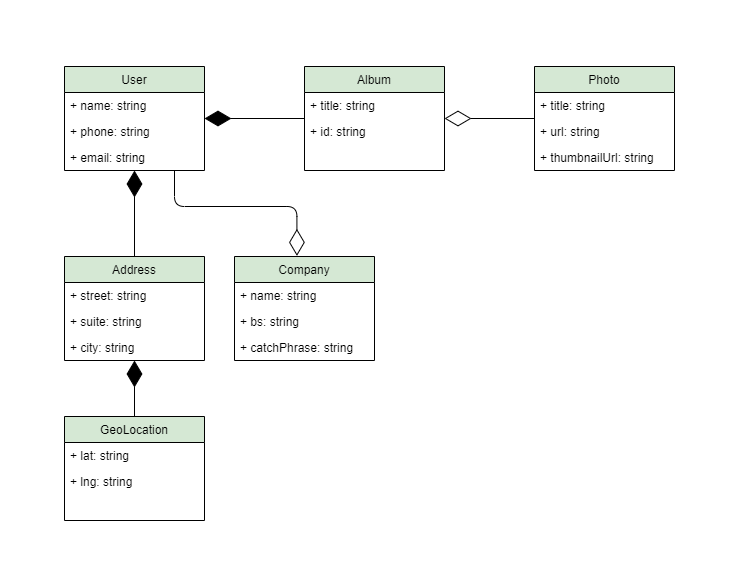

The diagram above was exported from draw.io. Its source (the exported page's mxGraphModel, read from the mxfile embedded in the PNG):
<mxGraphModel dx="1038" dy="521" grid="1" gridSize="10" guides="1" tooltips="1" connect="1" arrows="1" fold="1" page="1" pageScale="1" pageWidth="850" pageHeight="1100" math="0" shadow="0">
  <root>
    <mxCell id="0" />
    <mxCell id="1" parent="0" />
    <mxCell id="LHSDtYHHnKe7sh9Kn1wd-1" value="Album" style="swimlane;fontStyle=0;childLayout=stackLayout;horizontal=1;startSize=26;fillColor=#D5E8D4;horizontalStack=0;resizeParent=1;resizeParentMax=0;resizeLast=0;collapsible=1;marginBottom=0;" vertex="1" parent="1">
      <mxGeometry x="320" y="80" width="140" height="104" as="geometry" />
    </mxCell>
    <mxCell id="LHSDtYHHnKe7sh9Kn1wd-2" value="+ title: string" style="text;strokeColor=none;fillColor=none;align=left;verticalAlign=top;spacingLeft=4;spacingRight=4;overflow=hidden;rotatable=0;points=[[0,0.5],[1,0.5]];portConstraint=eastwest;" vertex="1" parent="LHSDtYHHnKe7sh9Kn1wd-1">
      <mxGeometry y="26" width="140" height="26" as="geometry" />
    </mxCell>
    <mxCell id="LHSDtYHHnKe7sh9Kn1wd-3" value="+ id: string" style="text;strokeColor=none;fillColor=none;align=left;verticalAlign=top;spacingLeft=4;spacingRight=4;overflow=hidden;rotatable=0;points=[[0,0.5],[1,0.5]];portConstraint=eastwest;" vertex="1" parent="LHSDtYHHnKe7sh9Kn1wd-1">
      <mxGeometry y="52" width="140" height="26" as="geometry" />
    </mxCell>
    <mxCell id="LHSDtYHHnKe7sh9Kn1wd-4" value=" " style="text;strokeColor=none;fillColor=none;align=left;verticalAlign=top;spacingLeft=4;spacingRight=4;overflow=hidden;rotatable=0;points=[[0,0.5],[1,0.5]];portConstraint=eastwest;" vertex="1" parent="LHSDtYHHnKe7sh9Kn1wd-1">
      <mxGeometry y="78" width="140" height="26" as="geometry" />
    </mxCell>
    <mxCell id="LHSDtYHHnKe7sh9Kn1wd-5" value="Photo" style="swimlane;fontStyle=0;childLayout=stackLayout;horizontal=1;startSize=26;fillColor=#D5E8D4;horizontalStack=0;resizeParent=1;resizeParentMax=0;resizeLast=0;collapsible=1;marginBottom=0;" vertex="1" parent="1">
      <mxGeometry x="550" y="80" width="140" height="104" as="geometry" />
    </mxCell>
    <mxCell id="LHSDtYHHnKe7sh9Kn1wd-6" value="+ title: string" style="text;strokeColor=none;fillColor=none;align=left;verticalAlign=top;spacingLeft=4;spacingRight=4;overflow=hidden;rotatable=0;points=[[0,0.5],[1,0.5]];portConstraint=eastwest;" vertex="1" parent="LHSDtYHHnKe7sh9Kn1wd-5">
      <mxGeometry y="26" width="140" height="26" as="geometry" />
    </mxCell>
    <mxCell id="LHSDtYHHnKe7sh9Kn1wd-7" value="+ url: string" style="text;strokeColor=none;fillColor=none;align=left;verticalAlign=top;spacingLeft=4;spacingRight=4;overflow=hidden;rotatable=0;points=[[0,0.5],[1,0.5]];portConstraint=eastwest;" vertex="1" parent="LHSDtYHHnKe7sh9Kn1wd-5">
      <mxGeometry y="52" width="140" height="26" as="geometry" />
    </mxCell>
    <mxCell id="LHSDtYHHnKe7sh9Kn1wd-8" value="+ thumbnailUrl: string" style="text;strokeColor=none;fillColor=none;align=left;verticalAlign=top;spacingLeft=4;spacingRight=4;overflow=hidden;rotatable=0;points=[[0,0.5],[1,0.5]];portConstraint=eastwest;" vertex="1" parent="LHSDtYHHnKe7sh9Kn1wd-5">
      <mxGeometry y="78" width="140" height="26" as="geometry" />
    </mxCell>
    <mxCell id="LHSDtYHHnKe7sh9Kn1wd-9" value="User" style="swimlane;fontStyle=0;childLayout=stackLayout;horizontal=1;startSize=26;fillColor=#D5E8D4;horizontalStack=0;resizeParent=1;resizeParentMax=0;resizeLast=0;collapsible=1;marginBottom=0;" vertex="1" parent="1">
      <mxGeometry x="80" y="80" width="140" height="104" as="geometry" />
    </mxCell>
    <mxCell id="LHSDtYHHnKe7sh9Kn1wd-10" value="+ name: string" style="text;strokeColor=none;fillColor=none;align=left;verticalAlign=top;spacingLeft=4;spacingRight=4;overflow=hidden;rotatable=0;points=[[0,0.5],[1,0.5]];portConstraint=eastwest;" vertex="1" parent="LHSDtYHHnKe7sh9Kn1wd-9">
      <mxGeometry y="26" width="140" height="26" as="geometry" />
    </mxCell>
    <mxCell id="LHSDtYHHnKe7sh9Kn1wd-11" value="+ phone: string" style="text;strokeColor=none;fillColor=none;align=left;verticalAlign=top;spacingLeft=4;spacingRight=4;overflow=hidden;rotatable=0;points=[[0,0.5],[1,0.5]];portConstraint=eastwest;" vertex="1" parent="LHSDtYHHnKe7sh9Kn1wd-9">
      <mxGeometry y="52" width="140" height="26" as="geometry" />
    </mxCell>
    <mxCell id="LHSDtYHHnKe7sh9Kn1wd-12" value="+ email: string" style="text;strokeColor=none;fillColor=none;align=left;verticalAlign=top;spacingLeft=4;spacingRight=4;overflow=hidden;rotatable=0;points=[[0,0.5],[1,0.5]];portConstraint=eastwest;" vertex="1" parent="LHSDtYHHnKe7sh9Kn1wd-9">
      <mxGeometry y="78" width="140" height="26" as="geometry" />
    </mxCell>
    <mxCell id="LHSDtYHHnKe7sh9Kn1wd-13" value="Address" style="swimlane;fontStyle=0;childLayout=stackLayout;horizontal=1;startSize=26;fillColor=#D5E8D4;horizontalStack=0;resizeParent=1;resizeParentMax=0;resizeLast=0;collapsible=1;marginBottom=0;" vertex="1" parent="1">
      <mxGeometry x="80" y="270" width="140" height="104" as="geometry" />
    </mxCell>
    <mxCell id="LHSDtYHHnKe7sh9Kn1wd-14" value="+ street: string" style="text;strokeColor=none;fillColor=none;align=left;verticalAlign=top;spacingLeft=4;spacingRight=4;overflow=hidden;rotatable=0;points=[[0,0.5],[1,0.5]];portConstraint=eastwest;" vertex="1" parent="LHSDtYHHnKe7sh9Kn1wd-13">
      <mxGeometry y="26" width="140" height="26" as="geometry" />
    </mxCell>
    <mxCell id="LHSDtYHHnKe7sh9Kn1wd-15" value="+ suite: string" style="text;strokeColor=none;fillColor=none;align=left;verticalAlign=top;spacingLeft=4;spacingRight=4;overflow=hidden;rotatable=0;points=[[0,0.5],[1,0.5]];portConstraint=eastwest;" vertex="1" parent="LHSDtYHHnKe7sh9Kn1wd-13">
      <mxGeometry y="52" width="140" height="26" as="geometry" />
    </mxCell>
    <mxCell id="LHSDtYHHnKe7sh9Kn1wd-16" value="+ city: string" style="text;strokeColor=none;fillColor=none;align=left;verticalAlign=top;spacingLeft=4;spacingRight=4;overflow=hidden;rotatable=0;points=[[0,0.5],[1,0.5]];portConstraint=eastwest;" vertex="1" parent="LHSDtYHHnKe7sh9Kn1wd-13">
      <mxGeometry y="78" width="140" height="26" as="geometry" />
    </mxCell>
    <mxCell id="LHSDtYHHnKe7sh9Kn1wd-17" value="Company" style="swimlane;fontStyle=0;childLayout=stackLayout;horizontal=1;startSize=26;fillColor=#D5E8D4;horizontalStack=0;resizeParent=1;resizeParentMax=0;resizeLast=0;collapsible=1;marginBottom=0;" vertex="1" parent="1">
      <mxGeometry x="250" y="270" width="140" height="104" as="geometry" />
    </mxCell>
    <mxCell id="LHSDtYHHnKe7sh9Kn1wd-18" value="+ name: string" style="text;strokeColor=none;fillColor=none;align=left;verticalAlign=top;spacingLeft=4;spacingRight=4;overflow=hidden;rotatable=0;points=[[0,0.5],[1,0.5]];portConstraint=eastwest;" vertex="1" parent="LHSDtYHHnKe7sh9Kn1wd-17">
      <mxGeometry y="26" width="140" height="26" as="geometry" />
    </mxCell>
    <mxCell id="LHSDtYHHnKe7sh9Kn1wd-19" value="+ bs: string" style="text;strokeColor=none;fillColor=none;align=left;verticalAlign=top;spacingLeft=4;spacingRight=4;overflow=hidden;rotatable=0;points=[[0,0.5],[1,0.5]];portConstraint=eastwest;" vertex="1" parent="LHSDtYHHnKe7sh9Kn1wd-17">
      <mxGeometry y="52" width="140" height="26" as="geometry" />
    </mxCell>
    <mxCell id="LHSDtYHHnKe7sh9Kn1wd-20" value="+ catchPhrase: string" style="text;strokeColor=none;fillColor=none;align=left;verticalAlign=top;spacingLeft=4;spacingRight=4;overflow=hidden;rotatable=0;points=[[0,0.5],[1,0.5]];portConstraint=eastwest;" vertex="1" parent="LHSDtYHHnKe7sh9Kn1wd-17">
      <mxGeometry y="78" width="140" height="26" as="geometry" />
    </mxCell>
    <mxCell id="LHSDtYHHnKe7sh9Kn1wd-21" value="GeoLocation" style="swimlane;fontStyle=0;childLayout=stackLayout;horizontal=1;startSize=26;fillColor=#D5E8D4;horizontalStack=0;resizeParent=1;resizeParentMax=0;resizeLast=0;collapsible=1;marginBottom=0;" vertex="1" parent="1">
      <mxGeometry x="80" y="430" width="140" height="104" as="geometry" />
    </mxCell>
    <mxCell id="LHSDtYHHnKe7sh9Kn1wd-22" value="+ lat: string" style="text;strokeColor=none;fillColor=none;align=left;verticalAlign=top;spacingLeft=4;spacingRight=4;overflow=hidden;rotatable=0;points=[[0,0.5],[1,0.5]];portConstraint=eastwest;" vertex="1" parent="LHSDtYHHnKe7sh9Kn1wd-21">
      <mxGeometry y="26" width="140" height="26" as="geometry" />
    </mxCell>
    <mxCell id="LHSDtYHHnKe7sh9Kn1wd-23" value="+ lng: string" style="text;strokeColor=none;fillColor=none;align=left;verticalAlign=top;spacingLeft=4;spacingRight=4;overflow=hidden;rotatable=0;points=[[0,0.5],[1,0.5]];portConstraint=eastwest;" vertex="1" parent="LHSDtYHHnKe7sh9Kn1wd-21">
      <mxGeometry y="52" width="140" height="26" as="geometry" />
    </mxCell>
    <mxCell id="LHSDtYHHnKe7sh9Kn1wd-24" value=" " style="text;strokeColor=none;fillColor=none;align=left;verticalAlign=top;spacingLeft=4;spacingRight=4;overflow=hidden;rotatable=0;points=[[0,0.5],[1,0.5]];portConstraint=eastwest;" vertex="1" parent="LHSDtYHHnKe7sh9Kn1wd-21">
      <mxGeometry y="78" width="140" height="26" as="geometry" />
    </mxCell>
    <mxCell id="LHSDtYHHnKe7sh9Kn1wd-27" value="" style="endArrow=diamondThin;endFill=1;endSize=24;html=1;exitX=0.5;exitY=0;exitDx=0;exitDy=0;" edge="1" parent="1" source="LHSDtYHHnKe7sh9Kn1wd-13" target="LHSDtYHHnKe7sh9Kn1wd-9">
      <mxGeometry width="160" relative="1" as="geometry">
        <mxPoint x="120" y="230" as="sourcePoint" />
        <mxPoint x="280" y="230" as="targetPoint" />
      </mxGeometry>
    </mxCell>
    <mxCell id="LHSDtYHHnKe7sh9Kn1wd-28" value="" style="endArrow=diamondThin;endFill=0;endSize=24;html=1;entryX=0.446;entryY=-0.006;entryDx=0;entryDy=0;entryPerimeter=0;edgeStyle=orthogonalEdgeStyle;" edge="1" parent="1" source="LHSDtYHHnKe7sh9Kn1wd-9" target="LHSDtYHHnKe7sh9Kn1wd-17">
      <mxGeometry width="160" relative="1" as="geometry">
        <mxPoint x="350" y="240" as="sourcePoint" />
        <mxPoint x="370" y="220" as="targetPoint" />
        <Array as="points">
          <mxPoint x="190" y="220" />
          <mxPoint x="312" y="220" />
        </Array>
      </mxGeometry>
    </mxCell>
    <mxCell id="LHSDtYHHnKe7sh9Kn1wd-31" value="" style="endArrow=diamondThin;endFill=1;endSize=24;html=1;" edge="1" parent="1" source="LHSDtYHHnKe7sh9Kn1wd-1" target="LHSDtYHHnKe7sh9Kn1wd-9">
      <mxGeometry width="160" relative="1" as="geometry">
        <mxPoint x="430" y="320" as="sourcePoint" />
        <mxPoint x="590" y="320" as="targetPoint" />
      </mxGeometry>
    </mxCell>
    <mxCell id="LHSDtYHHnKe7sh9Kn1wd-32" value="" style="endArrow=diamondThin;endFill=0;endSize=24;html=1;" edge="1" parent="1" source="LHSDtYHHnKe7sh9Kn1wd-5" target="LHSDtYHHnKe7sh9Kn1wd-1">
      <mxGeometry width="160" relative="1" as="geometry">
        <mxPoint x="560" y="310" as="sourcePoint" />
        <mxPoint x="470" y="140" as="targetPoint" />
      </mxGeometry>
    </mxCell>
    <mxCell id="LHSDtYHHnKe7sh9Kn1wd-35" value="" style="endArrow=diamondThin;endFill=1;endSize=24;html=1;exitX=0.5;exitY=0;exitDx=0;exitDy=0;" edge="1" parent="1" source="LHSDtYHHnKe7sh9Kn1wd-21" target="LHSDtYHHnKe7sh9Kn1wd-13">
      <mxGeometry width="160" relative="1" as="geometry">
        <mxPoint x="290" y="440" as="sourcePoint" />
        <mxPoint x="450" y="440" as="targetPoint" />
      </mxGeometry>
    </mxCell>
  </root>
</mxGraphModel>